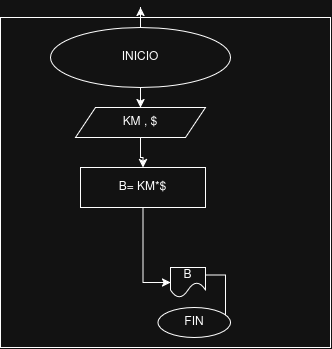

The diagram above was exported from draw.io. Its source (the exported page's mxGraphModel, read from the mxfile embedded in the PNG):
<mxGraphModel dx="718" dy="426" grid="1" gridSize="10" guides="1" tooltips="1" connect="1" arrows="1" fold="1" page="1" pageScale="1" pageWidth="850" pageHeight="1100" math="0" shadow="0">
  <root>
    <mxCell id="0" />
    <mxCell id="1" parent="0" />
    <mxCell id="AKa_Qr7Yf8VrlfdRAexK-13" parent="1" style="whiteSpace=wrap;html=1;aspect=fixed;" value="" vertex="1">
      <mxGeometry height="330" width="330" x="10" y="50" as="geometry" />
    </mxCell>
    <mxCell id="AKa_Qr7Yf8VrlfdRAexK-6" edge="1" parent="1" source="AKa_Qr7Yf8VrlfdRAexK-1" style="edgeStyle=orthogonalEdgeStyle;rounded=0;orthogonalLoop=1;jettySize=auto;html=1;exitX=0.5;exitY=1;exitDx=0;exitDy=0;entryX=0.5;entryY=0;entryDx=0;entryDy=0;defaultLabelBackgroundColor=page;" target="AKa_Qr7Yf8VrlfdRAexK-2">
      <mxGeometry relative="1" as="geometry" />
    </mxCell>
    <mxCell id="AKa_Qr7Yf8VrlfdRAexK-14" edge="1" parent="1" source="AKa_Qr7Yf8VrlfdRAexK-1" style="edgeStyle=orthogonalEdgeStyle;rounded=0;orthogonalLoop=1;jettySize=auto;html=1;defaultLabelBackgroundColor=page;">
      <mxGeometry relative="1" as="geometry">
        <mxPoint x="150.00000000000023" y="39.99999999999994" as="targetPoint" />
      </mxGeometry>
    </mxCell>
    <mxCell id="AKa_Qr7Yf8VrlfdRAexK-1" parent="1" style="ellipse;whiteSpace=wrap;html=1;shapeInside=1;" value="INICIO" vertex="1">
      <mxGeometry height="60" width="180" x="60" y="60" as="geometry" />
    </mxCell>
    <mxCell id="AKa_Qr7Yf8VrlfdRAexK-7" edge="1" parent="1" source="AKa_Qr7Yf8VrlfdRAexK-2" style="edgeStyle=orthogonalEdgeStyle;rounded=0;orthogonalLoop=1;jettySize=auto;html=1;exitX=0.5;exitY=1;exitDx=0;exitDy=0;defaultLabelBackgroundColor=page;" target="AKa_Qr7Yf8VrlfdRAexK-3">
      <mxGeometry relative="1" as="geometry" />
    </mxCell>
    <mxCell id="AKa_Qr7Yf8VrlfdRAexK-2" parent="1" style="shape=parallelogram;perimeter=parallelogramPerimeter;whiteSpace=wrap;html=1;shapeInside=1;fixedSize=1;" value="KM , $" vertex="1">
      <mxGeometry height="30" width="130" x="85" y="140" as="geometry" />
    </mxCell>
    <mxCell id="AKa_Qr7Yf8VrlfdRAexK-3" parent="1" style="rounded=0;whiteSpace=wrap;html=1;" value="B= KM*$" vertex="1">
      <mxGeometry height="40" width="125" x="90" y="200" as="geometry" />
    </mxCell>
    <mxCell id="AKa_Qr7Yf8VrlfdRAexK-25" edge="1" parent="1" source="AKa_Qr7Yf8VrlfdRAexK-8" style="edgeStyle=orthogonalEdgeStyle;rounded=0;orthogonalLoop=1;jettySize=auto;html=1;exitX=1;exitY=0.25;exitDx=0;exitDy=0;defaultLabelBackgroundColor=page;" target="AKa_Qr7Yf8VrlfdRAexK-10">
      <mxGeometry relative="1" as="geometry" />
    </mxCell>
    <mxCell id="AKa_Qr7Yf8VrlfdRAexK-8" parent="1" style="shape=document;whiteSpace=wrap;html=1;boundedLbl=1;size=0.5;" value="B" vertex="1">
      <mxGeometry height="30" width="35" x="180" y="300" as="geometry" />
    </mxCell>
    <mxCell id="AKa_Qr7Yf8VrlfdRAexK-10" parent="1" style="ellipse;whiteSpace=wrap;html=1;shapeInside=1;" value="FIN" vertex="1">
      <mxGeometry height="30" width="72.5" x="167.5" y="340" as="geometry" />
    </mxCell>
    <mxCell id="AKa_Qr7Yf8VrlfdRAexK-24" edge="1" parent="1" source="AKa_Qr7Yf8VrlfdRAexK-3" style="edgeStyle=orthogonalEdgeStyle;rounded=0;orthogonalLoop=1;jettySize=auto;html=1;entryX=0;entryY=0.5;entryDx=0;entryDy=0;defaultLabelBackgroundColor=page;" target="AKa_Qr7Yf8VrlfdRAexK-8">
      <mxGeometry relative="1" as="geometry">
        <mxPoint x="215" y="375" as="sourcePoint" />
      </mxGeometry>
    </mxCell>
  </root>
</mxGraphModel>